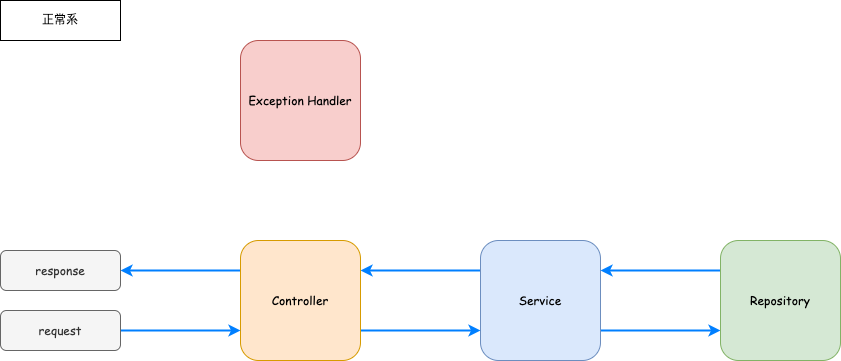

The diagram above was exported from draw.io. Its source (the exported page's mxGraphModel, read from the mxfile embedded in the PNG):
<mxGraphModel dx="1130" dy="851" grid="1" gridSize="10" guides="1" tooltips="1" connect="1" arrows="1" fold="1" page="1" pageScale="1" pageWidth="827" pageHeight="1169" math="0" shadow="0">
  <root>
    <mxCell id="0" />
    <mxCell id="1" parent="0" />
    <mxCell id="12" style="edgeStyle=none;html=1;exitX=1;exitY=0.75;exitDx=0;exitDy=0;entryX=0;entryY=0.75;entryDx=0;entryDy=0;fontColor=#0000FF;fontSize=13;strokeColor=#007FFF;strokeWidth=2;" parent="1" source="2" target="3" edge="1">
      <mxGeometry relative="1" as="geometry" />
    </mxCell>
    <mxCell id="14" style="edgeStyle=none;html=1;exitX=0;exitY=0.25;exitDx=0;exitDy=0;entryX=1;entryY=0.25;entryDx=0;entryDy=0;fontColor=#0000FF;fontSize=13;strokeColor=#007FFF;strokeWidth=2;" parent="1" source="2" target="5" edge="1">
      <mxGeometry relative="1" as="geometry" />
    </mxCell>
    <mxCell id="2" value="Service" style="whiteSpace=wrap;html=1;fillColor=#dae8fc;strokeColor=#6c8ebf;rounded=1;fontFamily=Comic Sans MS;" parent="1" vertex="1">
      <mxGeometry x="480" y="240" width="120" height="120" as="geometry" />
    </mxCell>
    <mxCell id="13" style="edgeStyle=none;html=1;exitX=0;exitY=0.25;exitDx=0;exitDy=0;entryX=1;entryY=0.25;entryDx=0;entryDy=0;fontColor=#0000FF;fontSize=13;strokeColor=#007FFF;strokeWidth=2;" parent="1" source="3" target="2" edge="1">
      <mxGeometry relative="1" as="geometry" />
    </mxCell>
    <mxCell id="3" value="Repository" style="whiteSpace=wrap;html=1;fillColor=#d5e8d4;strokeColor=#82b366;rounded=1;fontFamily=Comic Sans MS;" parent="1" vertex="1">
      <mxGeometry x="720" y="240" width="120" height="120" as="geometry" />
    </mxCell>
    <mxCell id="10" style="edgeStyle=none;html=1;exitX=0;exitY=0.25;exitDx=0;exitDy=0;entryX=1;entryY=0.5;entryDx=0;entryDy=0;fontColor=#0000FF;fontSize=13;strokeColor=#007FFF;strokeWidth=2;" parent="1" source="5" target="8" edge="1">
      <mxGeometry relative="1" as="geometry" />
    </mxCell>
    <mxCell id="11" style="edgeStyle=none;html=1;exitX=1;exitY=0.75;exitDx=0;exitDy=0;entryX=0;entryY=0.75;entryDx=0;entryDy=0;fontColor=#0000FF;fontSize=13;strokeColor=#007FFF;strokeWidth=2;" parent="1" source="5" target="2" edge="1">
      <mxGeometry relative="1" as="geometry" />
    </mxCell>
    <mxCell id="5" value="Controller" style="whiteSpace=wrap;html=1;rounded=1;fillColor=#ffe6cc;strokeColor=#d79b00;fontFamily=Comic Sans MS;" parent="1" vertex="1">
      <mxGeometry x="240" y="240" width="120" height="120" as="geometry" />
    </mxCell>
    <mxCell id="6" value="Exception Handler" style="whiteSpace=wrap;html=1;rounded=1;fillColor=#f8cecc;strokeColor=#b85450;fontFamily=Comic Sans MS;" parent="1" vertex="1">
      <mxGeometry x="240" y="40" width="120" height="120" as="geometry" />
    </mxCell>
    <mxCell id="9" style="edgeStyle=none;html=1;exitX=1;exitY=0.5;exitDx=0;exitDy=0;entryX=0;entryY=0.75;entryDx=0;entryDy=0;fontColor=#0000FF;fontSize=13;strokeColor=#007FFF;strokeWidth=2;" parent="1" source="7" target="5" edge="1">
      <mxGeometry relative="1" as="geometry" />
    </mxCell>
    <mxCell id="7" value="request" style="whiteSpace=wrap;html=1;fillColor=#f5f5f5;fontColor=#333333;strokeColor=#666666;rounded=1;fontFamily=Comic Sans MS;" parent="1" vertex="1">
      <mxGeometry y="310" width="120" height="40" as="geometry" />
    </mxCell>
    <mxCell id="8" value="response" style="whiteSpace=wrap;html=1;fillColor=#f5f5f5;fontColor=#333333;strokeColor=#666666;rounded=1;fontFamily=Comic Sans MS;" parent="1" vertex="1">
      <mxGeometry y="250" width="120" height="40" as="geometry" />
    </mxCell>
    <mxCell id="28" value="正常系" style="whiteSpace=wrap;html=1;" parent="1" vertex="1">
      <mxGeometry width="120" height="40" as="geometry" />
    </mxCell>
  </root>
</mxGraphModel>